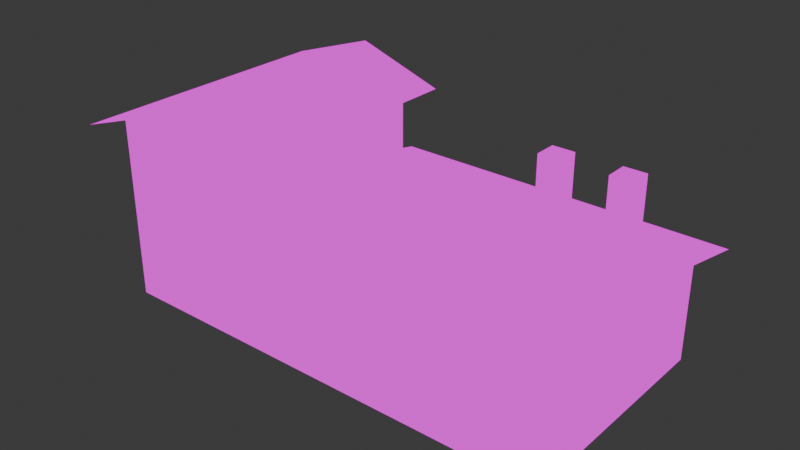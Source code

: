 # Source: commissary_works.blend  (saved by Blender 4.2.66; exported with 4.5.12 LTS)
import bpy
from mathutils import Matrix  # noqa: F401  (used for matrix-valued properties, if any)

bpy.ops.wm.read_factory_settings(use_empty=True)
scene = bpy.context.scene
scene.name = 'Scene'

# ---- collections
col_collection = bpy.data.collections.new('Collection'); scene.collection.children.link(col_collection)

# ---- images (referenced by path relative to the original .blend; pixels are not part of the script)
import os
ASSET_DIR = os.environ.get("B2B_ASSET_DIR", "")  # directory of the original .blend (textures are referenced by path, not embedded)
HERE = os.path.dirname(os.path.abspath(__file__))  # packed textures are extracted next to this script under _unpacked/

def load_image(name, relpath, width, height, colorspace="sRGB"):
    """Load a texture the original file referenced (path relative to the .blend, or extracted next to this script)."""
    p = next((c for c in (os.path.join(HERE, relpath), os.path.join(ASSET_DIR, relpath)) if relpath and os.path.exists(c)), "")
    if p:
        img = bpy.data.images.load(p, check_existing=True)
        img.name = name
    else:  # same state as the original file: an image datablock whose file is absent (Cycles renders it pink)
        img = bpy.data.images.new(name, width, height)
        img.source = "FILE"
        img.filepath = "//" + (relpath or name)
    img.colorspace_settings.name = colorspace
    return img
img_buildings_png = load_image('buildings.png', 'buildings.png', 1024, 1024, 'sRGB')

# ---- materials (node trees are filled in below, after node groups)
mat_commissary_works = bpy.data.materials.new('commissary_works')
mat_commissary_works.alpha_threshold = 0.0
mat_commissary_works.roughness = 0.5
mat_commissary_works.line_color = (0.0, 0.0, 0.0, 1.0)

# ---- material node trees
mat_commissary_works.use_nodes = True; mat_commissary_works.node_tree.nodes.clear()
_N = mat_commissary_works.node_tree.nodes; _L = mat_commissary_works.node_tree.links
n0 = _N.new('ShaderNodeOutputMaterial'); n0.name = 'Material Output'; n0.location = (556, 304)
n1 = _N.new('ShaderNodeEmission'); n1.name = 'Emission'; n1.location = (10, 300)
n2 = _N.new('ShaderNodeTexImage'); n2.name = 'Image Texture'; n2.location = (-280, 280)
n2.image = img_buildings_png
n2.interpolation = 'Closest'
n3 = _N.new('ShaderNodeMixShader'); n3.name = 'Mix Shader'; n3.location = (258, 280)
n4 = _N.new('ShaderNodeBsdfTransparent'); n4.name = 'Transparent BSDF'; n4.location = (13, 121)
n4.inputs[0].default_value = (1.0, 1.0, 1.0, 0.0)
_L.new(n2.outputs[0], n1.inputs[0])
_L.new(n1.outputs[0], n3.inputs[2])
_L.new(n2.outputs[1], n3.inputs[0])
_L.new(n3.outputs[0], n0.inputs[0])
_L.new(n4.outputs[0], n3.inputs[1])
n0.is_active_output = True

# ---- world
world_world = bpy.data.worlds.new('World'); scene.world = world_world
world_world.use_nodes = True; world_world.node_tree.nodes.clear()
_N = world_world.node_tree.nodes; _L = world_world.node_tree.links
n0 = _N.new('ShaderNodeOutputWorld'); n0.name = 'World Output'; n0.location = (300, 300)
n1 = _N.new('ShaderNodeBackground'); n1.name = 'Background'; n1.location = (10, 300)
n1.inputs[0].default_value = (0.05088, 0.05088, 0.05088, 1.0)
_L.new(n1.outputs[0], n0.inputs[0])
n0.is_active_output = True
world_world.color = (0.05088, 0.05088, 0.05088)
world_world.sun_shadow_jitter_overblur = 0.0

# ---- meshes
me_cube = bpy.data.meshes.new('Cube')
me_cube.from_pydata([(-2.0, 2.5, 4.0), (-2.0, 2.5, 0.0), (-2.0, -2.5, 4.0), (-2.0, -2.5, 0.0), (-5.0, 2.5, 4.0), (-5.0, 2.5, 0.0), (-5.0, -2.5, 4.0), (-5.0, -2.5, 0.0), (5.0, 2.5, 2.5), (5.0, 2.5, 0.0), (5.0, 0.0, 2.5), (5.0, 0.0, 0.0), (-2.0, 2.5, 2.5), (-2.0, 2.5, 0.0), (-2.0, 0.0, 2.5), (-2.0, 0.0, 0.0), (-1.0, -0.2, 0.0), (-1.0, -0.2, 2.5), (-1.0, 0.0, 0.0), (-1.0, 0.0, 2.5), (1.0, -0.2, 0.0), (1.0, -0.2, 2.5), (1.0, 0.0, 0.0), (1.0, 0.0, 2.5), (-1.0, -0.1, 0.0), (-1.0, -0.1, 2.5), (1.0, -0.1, 0.0), (1.0, -0.1, 2.5), (2.0, -0.2, 0.0), (2.0, -0.2, 2.5), (2.0, 0.0, 0.0), (2.0, 0.0, 2.5), (4.0, -0.2, 0.0), (4.0, -0.2, 2.5), (4.0, 0.0, 0.0), (4.0, 0.0, 2.5), (2.0, -0.1, 0.0), (2.0, -0.1, 2.5), (4.0, -0.1, 0.0), (4.0, -0.1, 2.5), (-4.5, -2.7, 0.5), (-4.5, -2.7, 3.5), (-4.5, -2.5, 0.5), (-4.5, -2.5, 3.5), (-2.5, -2.7, 0.5), (-2.5, -2.7, 3.5), (-2.5, -2.5, 0.5), (-2.5, -2.5, 3.5), (-4.5, -2.6, 0.5), (-4.5, -2.6, 3.5), (-2.5, -2.6, 0.5), (-2.5, -2.6, 3.5), (5.0, 2.5, 2.5), (5.0, -2.5, 2.5), (-2.0, 2.5, 2.5), (-2.0, -2.5, 2.5), (5.0, 0.0, 3.0), (5.5, 2.8, 2.475), (5.5, -2.8, 2.475), (-2.0, 2.8, 2.475), (-2.0, -2.8, 2.475), (5.5, 0.0, 3.035), (-2.0, 0.0, 3.035), (-1.8, -2.0, 0.0), (-1.8, -2.0, 2.0), (-2.0, -2.0, 0.0), (-2.0, -2.0, 2.0), (-1.8, -0.5, 0.0), (-1.8, -0.5, 2.0), (-2.0, -0.5, 0.0), (-2.0, -0.5, 2.0), (-1.9, -2.0, 0.0), (-1.9, -2.0, 2.0), (-1.9, -0.5, 0.0), (-1.9, -0.5, 2.0), (1.4, -2.4, 0.0), (1.4, -2.4, 2.5), (1.4, -2.2, 0.0), (1.4, -2.2, 2.5), (1.6, -2.4, 0.0), (1.6, -2.4, 2.5), (1.6, -2.2, 0.0), (1.6, -2.2, 2.5), (4.7, -2.4, 0.0), (4.7, -2.4, 2.5), (4.7, -2.2, 0.0), (4.7, -2.2, 2.5), (4.9, -2.4, 0.0), (4.9, -2.4, 2.5), (4.9, -2.2, 0.0), (4.9, -2.2, 2.5), (5.0, -2.5, 0.0), (-2.0, -2.5, 0.0), (-3.5, 2.5, 4.5), (-3.5, -2.5, 4.5), (-3.5, 3.0, 4.548), (-3.5, -3.0, 4.548), (-1.5, 3.0, 3.88), (-1.5, -3.0, 3.88), (-5.5, 3.0, 3.88), (-5.5, -3.0, 3.88), (2.406, -2.0, 1.5), (2.594, -2.0, 1.5), (2.406, -2.0, 2.5), (2.594, -2.0, 2.5), (2.352, -1.95, 0.7649), (2.648, -2.05, 0.7649), (2.352, -1.95, 1.515), (2.648, -2.05, 1.515), (2.5, -2.094, 1.5), (2.5, -1.906, 1.5), (2.5, -2.094, 2.5), (2.5, -1.906, 2.5), (3.406, -2.0, 1.5), (3.594, -2.0, 1.5), (3.406, -2.0, 2.5), (3.594, -2.0, 2.5), (3.5, -2.094, 1.5), (3.5, -1.906, 1.5), (3.5, -2.094, 2.5), (3.5, -1.906, 2.5), (3.3, -2.07, 0.8168), (3.596, -1.974, 0.7876), (3.359, -2.026, 1.563), (3.655, -1.93, 1.534), (3.75, 1.25, 2.0), (3.75, 1.25, 4.0), (3.75, 1.75, 2.0), (3.75, 1.75, 4.0), (4.25, 1.25, 2.0), (4.25, 1.25, 4.0), (4.25, 1.75, 2.0), (4.25, 1.75, 4.0), (2.25, 1.25, 2.0), (2.25, 1.25, 4.0), (2.25, 1.75, 2.0), (2.25, 1.75, 4.0), (2.75, 1.25, 2.0), (2.75, 1.25, 4.0), (2.75, 1.75, 2.0), (2.75, 1.75, 4.0)], [], [(9, 8, 10, 11), (3, 2, 6, 7), (7, 6, 4, 5), (11, 10, 14, 15), (1, 0, 2, 3), (5, 4, 0, 1), (13, 12, 8, 9), (16, 17, 19, 18), (26, 27, 25, 24), (22, 23, 21, 20), (28, 29, 31, 30), (38, 39, 37, 36), (34, 35, 33, 32), (40, 41, 43, 42), (50, 51, 49, 48), (46, 47, 45, 44), (42, 40, 44, 46), (47, 43, 41, 45), (55, 54, 52, 53), (52, 56, 53), (58, 61, 62, 60), (59, 62, 61, 57), (63, 64, 66, 65), (73, 74, 72, 71), (69, 70, 68, 67), (75, 76, 78, 77), (77, 78, 82, 81), (81, 82, 80, 79), (79, 80, 76, 75), (83, 84, 86, 85), (85, 86, 90, 89), (89, 90, 88, 87), (87, 88, 84, 83), (11, 15, 92, 91), (0, 4, 93), (6, 2, 94), (96, 98, 97, 95), (95, 99, 100, 96), (66, 64, 68, 70), (101, 102, 104, 103), (105, 106, 108, 107), (109, 110, 112, 111), (113, 114, 116, 115), (117, 118, 120, 119), (121, 122, 124, 123), (125, 126, 128, 127), (127, 128, 132, 131), (131, 132, 130, 129), (129, 130, 126, 125), (132, 128, 126, 130), (133, 134, 136, 135), (135, 136, 140, 139), (139, 140, 138, 137), (137, 138, 134, 133), (140, 136, 134, 138)])
_uv = me_cube.uv_layers.new(name='UVMap')
_uv.uv.foreach_set('vector', [0.2422, 0.9297, 0.2422, 0.9688, 0.2031, 0.9688, 0.2031, 0.9297, 0.4062, 0.8984, 0.4062, 0.9609, 0.3594, 0.9609, 0.3594, 0.8984, 0.4375, 0.8984, 0.4375, 0.9609, 0.3594, 0.9609, 0.3594, 0.8984, 0.3125, 0.9297, 0.3125, 0.9688, 0.2031, 0.9688, 0.2031, 0.9297, 0.3594, 0.9609, 0.3594, 0.8984, 0.4375, 0.8984, 0.4375, 0.9609, 0.4062, 0.8984, 0.4062, 0.9609, 0.3594, 0.9609, 0.3594, 0.8984, 0.3125, 0.9297, 0.3125, 0.9688, 0.2031, 0.9688, 0.2031, 0.9297, 0.3807, 0.8832, 0.3807, 0.8832, 0.3807, 0.8832, 0.3807, 0.8832, 0.4844, 0.9414, 0.4844, 0.9805, 0.4531, 0.9805, 0.4531, 0.9414, 0.3807, 0.8832, 0.3807, 0.8832, 0.3807, 0.8832, 0.3807, 0.8832, 0.3807, 0.8832, 0.3807, 0.8832, 0.3807, 0.8832, 0.3807, 0.8832, 0.4844, 0.9414, 0.4844, 0.9805, 0.4531, 0.9805, 0.4531, 0.9414, 0.3807, 0.8832, 0.3807, 0.8832, 0.3807, 0.8832, 0.3807, 0.8832, 0.3807, 0.8832, 0.3807, 0.8832, 0.3807, 0.8832, 0.3807, 0.8832, 0.4844, 0.9297, 0.4844, 0.9766, 0.4531, 0.9766, 0.4531, 0.9297, 0.3807, 0.8832, 0.3807, 0.8832, 0.3807, 0.8832, 0.3807, 0.8832, 0.3807, 0.8832, 0.3807, 0.8832, 0.3807, 0.8832, 0.3807, 0.8832, 0.3807, 0.8832, 0.3807, 0.8832, 0.3807, 0.8832, 0.3807, 0.8832, 0.3978, 0.8839, 0.3978, 0.8839, 0.3978, 0.8839, 0.3978, 0.8839, 0.2031, 0.9349, 0.2422, 0.9427, 0.2812, 0.9349, 0.2031, 0.8438, 0.2031, 0.8906, 0.3203, 0.8906, 0.3203, 0.8438, 0.3203, 0.8438, 0.3203, 0.8906, 0.2031, 0.8906, 0.2031, 0.8438, 0.3807, 0.8832, 0.3807, 0.8832, 0.3807, 0.8832, 0.3807, 0.8832, 0.3986, 0.8822, 0.3986, 0.8822, 0.3986, 0.8822, 0.3986, 0.8822, 0.3807, 0.8832, 0.3807, 0.8832, 0.3807, 0.8832, 0.3807, 0.8832, 0.3829, 0.8829, 0.3829, 0.8829, 0.3829, 0.8829, 0.3829, 0.8829, 0.3829, 0.8829, 0.3829, 0.8829, 0.3829, 0.8829, 0.3829, 0.8829, 0.3829, 0.8829, 0.3829, 0.8829, 0.3829, 0.8829, 0.3829, 0.8829, 0.3829, 0.8829, 0.3829, 0.8829, 0.3829, 0.8829, 0.3829, 0.8829, 0.3829, 0.8829, 0.3829, 0.8829, 0.3829, 0.8829, 0.3829, 0.8829, 0.3829, 0.8829, 0.3829, 0.8829, 0.3829, 0.8829, 0.3829, 0.8829, 0.3829, 0.8829, 0.3829, 0.8829, 0.3829, 0.8829, 0.3829, 0.8829, 0.3829, 0.8829, 0.3829, 0.8829, 0.3829, 0.8829, 0.3829, 0.8829, 0.6719, 0.6328, 0.5625, 0.6328, 0.5625, 0.5938, 0.6719, 0.5938, 0.3594, 0.9609, 0.4062, 0.9609, 0.3828, 0.9707, 0.3594, 0.9609, 0.4062, 0.9609, 0.3828, 0.9707, 0.2031, 0.8906, 0.2031, 0.8594, 0.2969, 0.8594, 0.2969, 0.8906, 0.2031, 0.8906, 0.2031, 0.8594, 0.2969, 0.8594, 0.2969, 0.8906, 0.3807, 0.8832, 0.3807, 0.8832, 0.3807, 0.8832, 0.3807, 0.8832, 0.2031, 0.7656, 0.2061, 0.7656, 0.2061, 0.7812, 0.2031, 0.7812, 0.8086, 0.752, 0.8086, 0.7568, 0.7969, 0.7568, 0.7969, 0.752, 0.2031, 0.7656, 0.2061, 0.7656, 0.2061, 0.7812, 0.2031, 0.7812, 0.2031, 0.7656, 0.2061, 0.7656, 0.2061, 0.7812, 0.2031, 0.7812, 0.2031, 0.7656, 0.2061, 0.7656, 0.2061, 0.7812, 0.2031, 0.7812, 0.8086, 0.752, 0.8086, 0.7568, 0.7969, 0.7568, 0.7969, 0.752, 0.04688, 0.8594, 0.04688, 0.8906, 0.03906, 0.8906, 0.03906, 0.8594, 0.03906, 0.8594, 0.03906, 0.8906, 0.03125, 0.8906, 0.03125, 0.8594, 0.03125, 0.8594, 0.03125, 0.8906, 0.02344, 0.8906, 0.02344, 0.8594, 0.02344, 0.8594, 0.02344, 0.8906, 0.01562, 0.8906, 0.01562, 0.8594, 0.09375, 0.8672, 0.1016, 0.8672, 0.1016, 0.875, 0.09375, 0.875, 0.04688, 0.8594, 0.04688, 0.8906, 0.03906, 0.8906, 0.03906, 0.8594, 0.03906, 0.8594, 0.03906, 0.8906, 0.03125, 0.8906, 0.03125, 0.8594, 0.03125, 0.8594, 0.03125, 0.8906, 0.02344, 0.8906, 0.02344, 0.8594, 0.02344, 0.8594, 0.02344, 0.8906, 0.01562, 0.8906, 0.01562, 0.8594, 0.09375, 0.8672, 0.1016, 0.8672, 0.1016, 0.875, 0.09375, 0.875])
me_cube.materials.append(mat_commissary_works)
me_cube.use_mirror_vertex_groups = False
me_cube.update()

# ---- objects
ob_commissary_works = bpy.data.objects.new('commissary_works', me_cube)

# ---- transforms, parenting, visibility, modifiers, constraints
ob_commissary_works.location = (0.0, 0.0, 0.0)
ob_commissary_works.lock_rotations_4d = False
ob_commissary_works.empty_display_type = 'ARROWS'
ob_commissary_works.lineart.crease_threshold = 0.0

# ---- collection membership
col_collection.objects.link(ob_commissary_works)

# ---- scene / render settings (as saved in the file)
scene.frame_start = 1; scene.frame_end = 250; scene.frame_set(1)
scene.render.engine = 'BLENDER_EEVEE_NEXT'
bpy.context.view_layer.update()

# ---- added for rendering (the .blend has no active camera): camera
cam_auto = bpy.data.cameras.new('AutoCamera')
cam_auto.lens = 50.0
cam_auto.sensor_width = 36.0
cam_auto.clip_end = 1000.0
ob_auto_camera = bpy.data.objects.new('AutoCamera', cam_auto)
scene.collection.objects.link(ob_auto_camera)
ob_auto_camera.location = (12.3332, -14.7999, 12.1408)
ob_auto_camera.rotation_euler = (1.09748, -7.21219e-08, 0.694738)
scene.camera = ob_auto_camera
bpy.context.view_layer.update()

